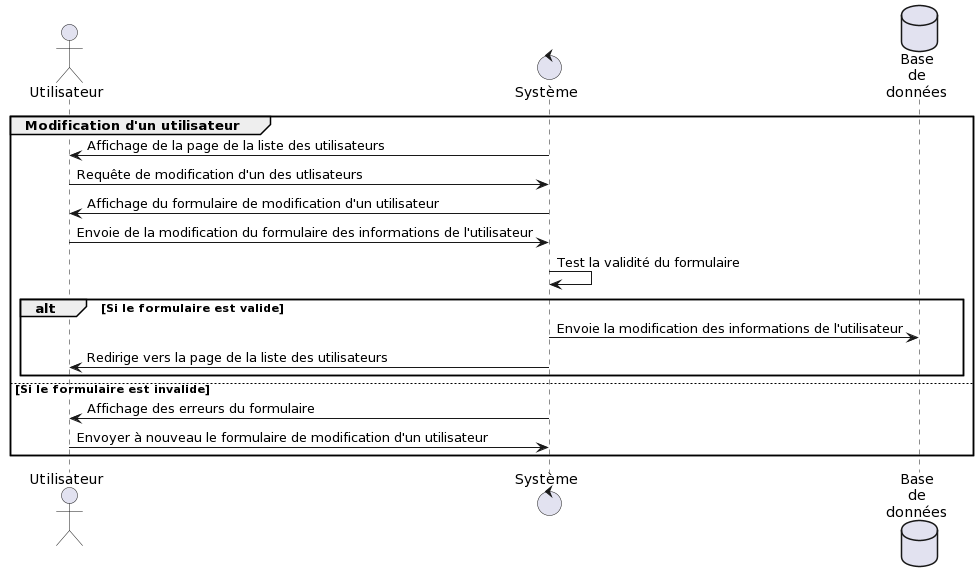

The diagram above was rendered by PlantUML. Its source (embedded in the PNG):
@startuml
actor Utilisateur
control Système
database "Base\nde\ndonnées"

group Modification d'un utilisateur

  Système -> Utilisateur : Affichage de la page de la liste des utilisateurs
  Utilisateur -> Système : Requête de modification d'un des utlisateurs
  Système -> Utilisateur : Affichage du formulaire de modification d'un utilisateur
  Utilisateur -> Système : Envoie de la modification du formulaire des informations de l'utilisateur
  Système -> Système : Test la validité du formulaire

  alt Si le formulaire est valide
	Système -> "Base\nde\ndonnées" : Envoie la modification des informations de l'utilisateur
	Système -> Utilisateur : Redirige vers la page de la liste des utilisateurs
  end

  else Si le formulaire est invalide
	Système -> Utilisateur : Affichage des erreurs du formulaire
        Utilisateur -> Système : Envoyer à nouveau le formulaire de modification d'un utilisateur
  

end
@enduml